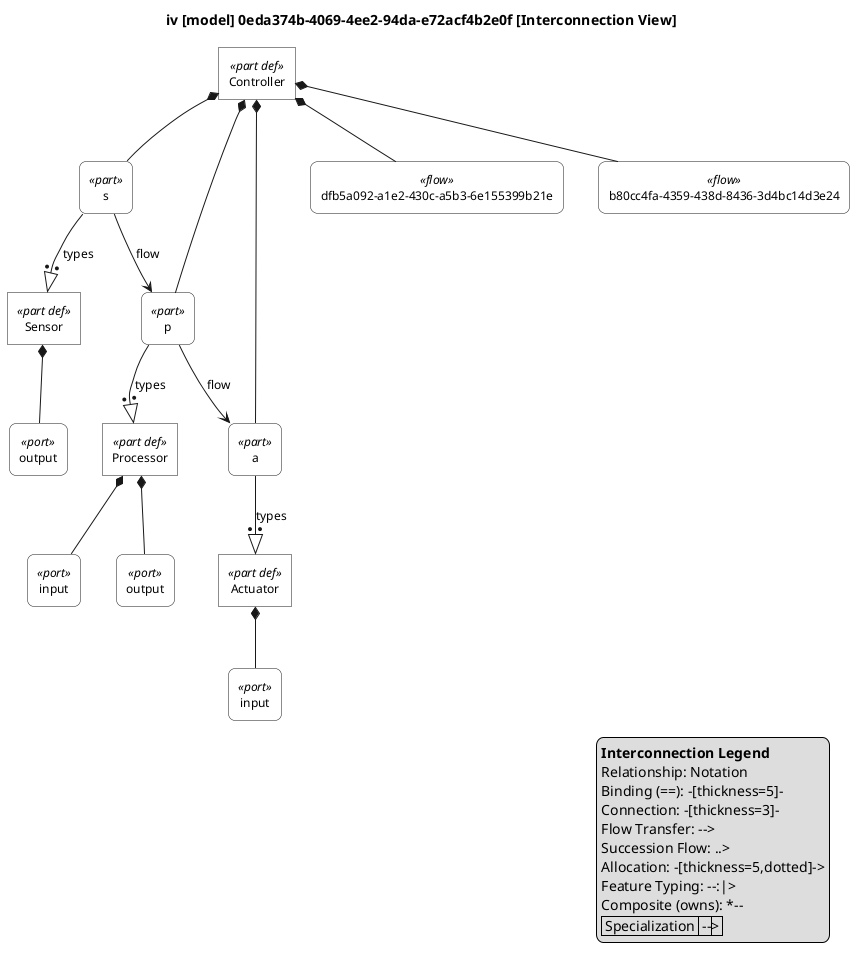

The diagram above was rendered by PlantUML. Its source (embedded in the PNG):
@startuml

skinparam monochrome true
skinparam wrapWidth 300
skinparam defaultFontSize 12
skinparam defaultFontName Helvetica

skinparam rectangle<<part def>> {
    RoundCorner 0
    BackgroundColor white
}
skinparam rectangle<<part>> {
    RoundCorner 15
    BackgroundColor white
}
skinparam rectangle<<port def>> {
    RoundCorner 0
    BackgroundColor white
}
skinparam rectangle<<port>> {
    RoundCorner 15
    BackgroundColor white
}
skinparam rectangle<<interface def>> {
    RoundCorner 0
    BackgroundColor white
}
skinparam rectangle<<interface>> {
    RoundCorner 15
    BackgroundColor white
}
skinparam rectangle<<item def>> {
    RoundCorner 0
    BackgroundColor white
}
skinparam rectangle<<item>> {
    RoundCorner 15
    BackgroundColor white
}
skinparam rectangle<<attribute def>> {
    RoundCorner 0
    BackgroundColor white
}
skinparam rectangle<<attribute>> {
    RoundCorner 15
    BackgroundColor white
}
skinparam rectangle<<connection def>> {
    RoundCorner 0
    BackgroundColor white
}
skinparam rectangle<<connection>> {
    RoundCorner 15
    BackgroundColor white
}
skinparam rectangle<<flow def>> {
    RoundCorner 0
    BackgroundColor white
}
skinparam rectangle<<flow>> {
    RoundCorner 15
    BackgroundColor white
}

top to bottom direction

title iv [model] 0eda374b-4069-4ee2-94da-e72acf4b2e0f [Interconnection View]

hide circle

rectangle "Sensor" as E1 <<part def>>
rectangle "output" as E2 <<port>>
rectangle "Processor" as E3 <<part def>>
rectangle "input" as E4 <<port>>
rectangle "output" as E5 <<port>>
rectangle "Actuator" as E6 <<part def>>
rectangle "input" as E7 <<port>>
rectangle "Controller" as E8 <<part def>>
rectangle "s" as E9 <<part>>
rectangle "p" as E10 <<part>>
rectangle "a" as E11 <<part>>
rectangle "dfb5a092-a1e2-430c-a5b3-6e155399b21e" as E12 <<flow>>
rectangle "b80cc4fa-4359-438d-8436-3d4bc14d3e24" as E13 <<flow>>

E1 *-- E2
E3 *-- E4
E3 *-- E5
E6 *-- E7
E8 *-- E9
E9 --:|> E1 : types
E8 *-- E10
E10 --:|> E3 : types
E8 *-- E11
E11 --:|> E6 : types
E8 *-- E12
E8 *-- E13

E9 --> E10 : flow
E10 --> E11 : flow

legend right
  <b>Interconnection Legend</b>
  Relationship: Notation
  Binding (==): -[thickness=5]-
  Connection: -[thickness=3]-
  Flow Transfer: -->
  Succession Flow: ..>
  Allocation: -[thickness=5,dotted]->
  Feature Typing: --:|> 
  Composite (owns): *--
  | Specialization | --|> |
endlegend

@enduml